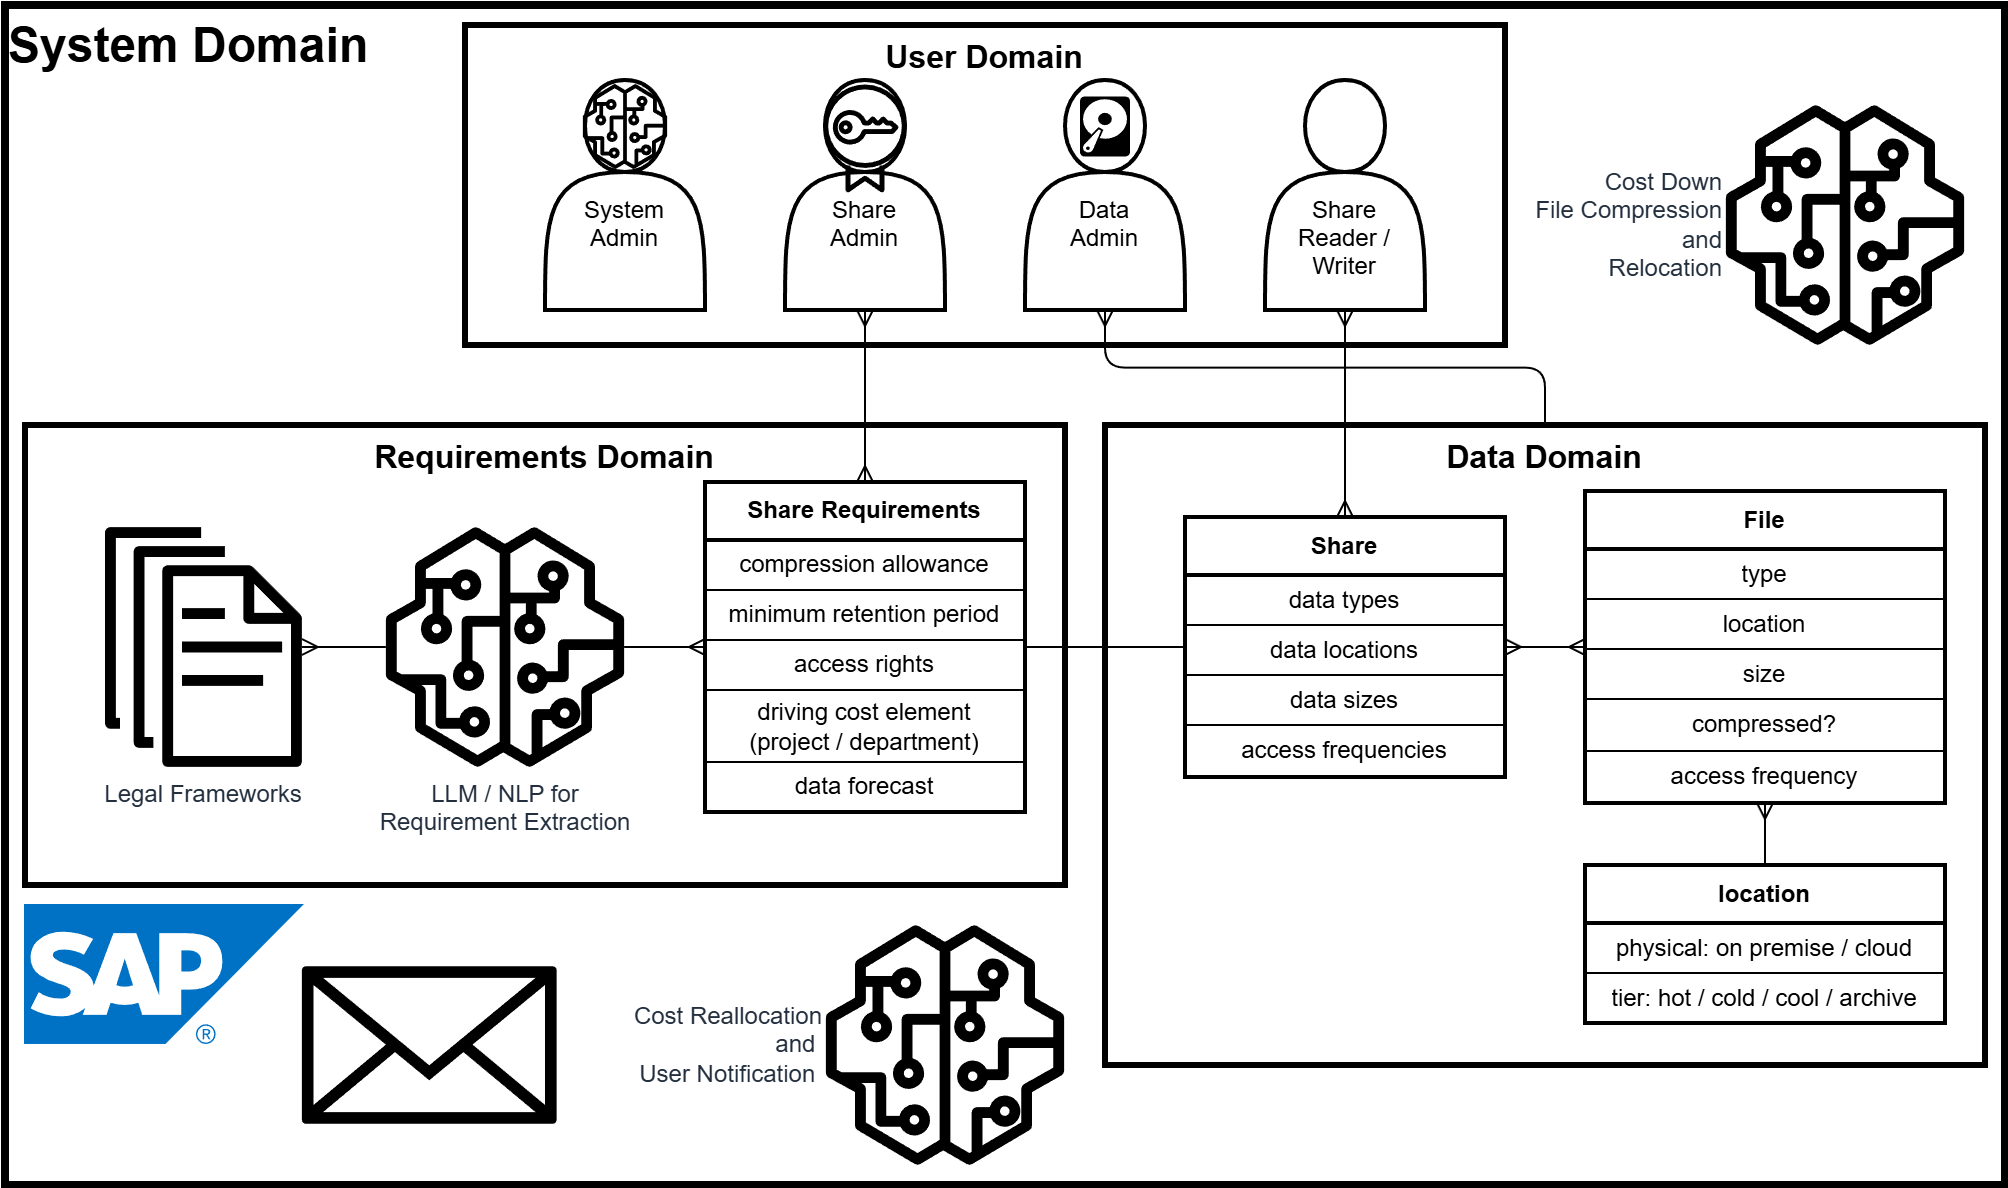

The diagram above was exported from draw.io. Its source (the exported page's mxGraphModel, read from the mxfile embedded in the PNG):
<mxGraphModel dx="2489" dy="1597" grid="1" gridSize="10" guides="1" tooltips="1" connect="1" arrows="1" fold="1" page="0" pageScale="1" pageWidth="850" pageHeight="1100" math="0" shadow="0">
  <root>
    <mxCell id="0" />
    <mxCell id="1" parent="0" />
    <mxCell id="70" value="&lt;div&gt;System Domain&lt;/div&gt;" style="rounded=0;whiteSpace=wrap;html=1;align=left;verticalAlign=top;strokeWidth=4;fontSize=24;fontStyle=1" vertex="1" parent="1">
      <mxGeometry x="-550" y="-730" width="1000" height="590" as="geometry" />
    </mxCell>
    <mxCell id="67" value="&lt;div&gt;Requirements Domain&lt;/div&gt;" style="rounded=0;whiteSpace=wrap;html=1;align=center;verticalAlign=top;strokeWidth=3;fontStyle=1;fontSize=16;" vertex="1" parent="1">
      <mxGeometry x="-540" y="-520" width="520" height="230" as="geometry" />
    </mxCell>
    <mxCell id="66" value="&lt;div&gt;User Domain&lt;/div&gt;" style="rounded=0;whiteSpace=wrap;html=1;align=center;verticalAlign=top;strokeWidth=3;fontStyle=1;fontSize=16;" vertex="1" parent="1">
      <mxGeometry x="-320" y="-720" width="520" height="160" as="geometry" />
    </mxCell>
    <mxCell id="65" value="&lt;div&gt;Data Domain&lt;/div&gt;" style="rounded=0;whiteSpace=wrap;html=1;align=center;verticalAlign=top;strokeWidth=3;fontStyle=1;fontSize=16;" vertex="1" parent="1">
      <mxGeometry y="-520" width="440" height="320" as="geometry" />
    </mxCell>
    <mxCell id="2" value="Legal Frameworks" style="sketch=0;outlineConnect=0;fontColor=#232F3E;gradientColor=none;fillColor=#000000;strokeColor=none;dashed=0;verticalLabelPosition=bottom;verticalAlign=top;align=center;html=1;fontSize=12;fontStyle=0;aspect=fixed;pointerEvents=1;shape=mxgraph.aws4.documents;" vertex="1" parent="1">
      <mxGeometry x="-500" y="-469" width="98.46" height="120" as="geometry" />
    </mxCell>
    <mxCell id="3" value="LLM / NLP for &lt;br&gt;Requirement Extraction" style="sketch=0;outlineConnect=0;fontColor=#232F3E;gradientColor=none;fillColor=#000000;strokeColor=none;dashed=0;verticalLabelPosition=bottom;verticalAlign=top;align=center;html=1;fontSize=12;fontStyle=0;aspect=fixed;pointerEvents=1;shape=mxgraph.aws4.sagemaker_model;" vertex="1" parent="1">
      <mxGeometry x="-360" y="-469" width="120" height="120" as="geometry" />
    </mxCell>
    <mxCell id="7" value="" style="sketch=0;outlineConnect=0;fontColor=#232F3E;gradientColor=none;fillColor=#000000;strokeColor=none;dashed=0;verticalLabelPosition=bottom;verticalAlign=top;align=center;html=1;fontSize=12;fontStyle=0;aspect=fixed;pointerEvents=1;shape=mxgraph.aws4.email_2;" vertex="1" parent="1">
      <mxGeometry x="-401.54" y="-250" width="127.35" height="80" as="geometry" />
    </mxCell>
    <mxCell id="8" value="" style="image;sketch=0;aspect=fixed;html=1;points=[];align=center;fontSize=12;image=img/lib/mscae/SAP_HANA_on_Azure.svg;imageBackground=none;" vertex="1" parent="1">
      <mxGeometry x="-540" y="-280" width="140" height="70" as="geometry" />
    </mxCell>
    <mxCell id="11" value="" style="endArrow=none;html=1;edgeStyle=orthogonalEdgeStyle;endFill=0;startArrow=ERmany;startFill=0;" edge="1" parent="1" source="2" target="3">
      <mxGeometry relative="1" as="geometry">
        <mxPoint x="-550" y="-530" as="sourcePoint" />
        <mxPoint x="-390" y="-530" as="targetPoint" />
      </mxGeometry>
    </mxCell>
    <mxCell id="14" value="Share Requirements" style="swimlane;fontStyle=1;align=center;verticalAlign=middle;childLayout=stackLayout;horizontal=1;startSize=29;horizontalStack=0;resizeParent=1;resizeParentMax=0;resizeLast=0;collapsible=0;marginBottom=0;html=1;whiteSpace=wrap;strokeWidth=2;" vertex="1" parent="1">
      <mxGeometry x="-200" y="-491.5" width="160" height="165" as="geometry" />
    </mxCell>
    <mxCell id="15" value="compression allowance" style="text;html=1;strokeColor=default;fillColor=none;align=center;verticalAlign=middle;spacingLeft=4;spacingRight=4;overflow=hidden;rotatable=0;points=[[0,0.5],[1,0.5]];portConstraint=eastwest;whiteSpace=wrap;" vertex="1" parent="14">
      <mxGeometry y="29" width="160" height="25" as="geometry" />
    </mxCell>
    <mxCell id="16" value="minimum retention period" style="text;html=1;strokeColor=default;fillColor=none;align=center;verticalAlign=middle;spacingLeft=4;spacingRight=4;overflow=hidden;rotatable=0;points=[[0,0.5],[1,0.5]];portConstraint=eastwest;whiteSpace=wrap;" vertex="1" parent="14">
      <mxGeometry y="54" width="160" height="25" as="geometry" />
    </mxCell>
    <mxCell id="25" value="access rights" style="text;html=1;strokeColor=default;fillColor=none;align=center;verticalAlign=middle;spacingLeft=4;spacingRight=4;overflow=hidden;rotatable=0;points=[[0,0.5],[1,0.5]];portConstraint=eastwest;whiteSpace=wrap;" vertex="1" parent="14">
      <mxGeometry y="79" width="160" height="25" as="geometry" />
    </mxCell>
    <mxCell id="26" value="driving cost element&lt;br&gt;(project / department)" style="text;html=1;strokeColor=default;fillColor=none;align=center;verticalAlign=middle;spacingLeft=4;spacingRight=4;overflow=hidden;rotatable=0;points=[[0,0.5],[1,0.5]];portConstraint=eastwest;whiteSpace=wrap;" vertex="1" parent="14">
      <mxGeometry y="104" width="160" height="36" as="geometry" />
    </mxCell>
    <mxCell id="63" value="data forecast" style="text;html=1;strokeColor=default;fillColor=none;align=center;verticalAlign=middle;spacingLeft=4;spacingRight=4;overflow=hidden;rotatable=0;points=[[0,0.5],[1,0.5]];portConstraint=eastwest;whiteSpace=wrap;" vertex="1" parent="14">
      <mxGeometry y="140" width="160" height="25" as="geometry" />
    </mxCell>
    <mxCell id="17" value="" style="endArrow=ERmany;html=1;edgeStyle=orthogonalEdgeStyle;endFill=0;startArrow=none;startFill=0;" edge="1" parent="1" source="3" target="14">
      <mxGeometry relative="1" as="geometry">
        <mxPoint x="-320" y="-415.34" as="sourcePoint" />
        <mxPoint x="-240" y="-420" as="targetPoint" />
      </mxGeometry>
    </mxCell>
    <mxCell id="20" value="&lt;div&gt;&lt;br&gt;&lt;/div&gt;&lt;div&gt;&lt;br&gt;&lt;/div&gt;&lt;div&gt;Share&lt;/div&gt;&lt;div&gt;Admin&lt;/div&gt;" style="shape=actor;whiteSpace=wrap;html=1;strokeWidth=2;" vertex="1" parent="1">
      <mxGeometry x="-160" y="-692.5" width="80" height="115" as="geometry" />
    </mxCell>
    <mxCell id="21" value="" style="endArrow=ERmany;html=1;edgeStyle=orthogonalEdgeStyle;endFill=0;startArrow=ERmany;startFill=0;exitX=0.5;exitY=1;exitDx=0;exitDy=0;entryX=0.5;entryY=0;entryDx=0;entryDy=0;" edge="1" parent="1" source="20" target="14">
      <mxGeometry relative="1" as="geometry">
        <mxPoint x="-150" y="-490" as="sourcePoint" />
        <mxPoint x="-30" y="-490" as="targetPoint" />
      </mxGeometry>
    </mxCell>
    <mxCell id="27" value="" style="endArrow=none;html=1;edgeStyle=orthogonalEdgeStyle;endFill=0;startArrow=none;startFill=0;" edge="1" parent="1" source="14" target="31">
      <mxGeometry relative="1" as="geometry">
        <mxPoint x="-30" y="-415.2" as="sourcePoint" />
        <mxPoint x="60" y="-415" as="targetPoint" />
      </mxGeometry>
    </mxCell>
    <mxCell id="31" value="Share" style="swimlane;fontStyle=1;align=center;verticalAlign=middle;childLayout=stackLayout;horizontal=1;startSize=29;horizontalStack=0;resizeParent=1;resizeParentMax=0;resizeLast=0;collapsible=0;marginBottom=0;html=1;whiteSpace=wrap;strokeWidth=2;" vertex="1" parent="1">
      <mxGeometry x="40" y="-474" width="160" height="130" as="geometry" />
    </mxCell>
    <mxCell id="32" value="data types" style="text;html=1;strokeColor=default;fillColor=none;align=center;verticalAlign=middle;spacingLeft=4;spacingRight=4;overflow=hidden;rotatable=0;points=[[0,0.5],[1,0.5]];portConstraint=eastwest;whiteSpace=wrap;" vertex="1" parent="31">
      <mxGeometry y="29" width="160" height="25" as="geometry" />
    </mxCell>
    <mxCell id="33" value="data locations" style="text;html=1;strokeColor=default;fillColor=none;align=center;verticalAlign=middle;spacingLeft=4;spacingRight=4;overflow=hidden;rotatable=0;points=[[0,0.5],[1,0.5]];portConstraint=eastwest;whiteSpace=wrap;" vertex="1" parent="31">
      <mxGeometry y="54" width="160" height="25" as="geometry" />
    </mxCell>
    <mxCell id="34" value="data sizes" style="text;html=1;strokeColor=default;fillColor=none;align=center;verticalAlign=middle;spacingLeft=4;spacingRight=4;overflow=hidden;rotatable=0;points=[[0,0.5],[1,0.5]];portConstraint=eastwest;whiteSpace=wrap;" vertex="1" parent="31">
      <mxGeometry y="79" width="160" height="25" as="geometry" />
    </mxCell>
    <mxCell id="35" value="access frequencies" style="text;html=1;strokeColor=default;fillColor=none;align=center;verticalAlign=middle;spacingLeft=4;spacingRight=4;overflow=hidden;rotatable=0;points=[[0,0.5],[1,0.5]];portConstraint=eastwest;whiteSpace=wrap;" vertex="1" parent="31">
      <mxGeometry y="104" width="160" height="26" as="geometry" />
    </mxCell>
    <mxCell id="36" value="&lt;div&gt;&lt;br&gt;&lt;/div&gt;&lt;div&gt;&lt;br&gt;&lt;/div&gt;&lt;div&gt;&lt;br&gt;&lt;/div&gt;&lt;div&gt;Share&lt;/div&gt;&lt;div&gt;Reader /&lt;br&gt;Writer&lt;/div&gt;" style="shape=actor;whiteSpace=wrap;html=1;strokeWidth=2;" vertex="1" parent="1">
      <mxGeometry x="80" y="-692.5" width="80" height="115" as="geometry" />
    </mxCell>
    <mxCell id="37" value="" style="endArrow=ERmany;html=1;edgeStyle=orthogonalEdgeStyle;endFill=0;startArrow=ERmany;startFill=0;exitX=0.5;exitY=1;exitDx=0;exitDy=0;entryX=0.5;entryY=0;entryDx=0;entryDy=0;" edge="1" parent="1" source="36" target="31">
      <mxGeometry relative="1" as="geometry">
        <mxPoint x="140" y="-550" as="sourcePoint" />
        <mxPoint x="140" y="-475" as="targetPoint" />
      </mxGeometry>
    </mxCell>
    <mxCell id="41" value="File" style="swimlane;fontStyle=1;align=center;verticalAlign=middle;childLayout=stackLayout;horizontal=1;startSize=29;horizontalStack=0;resizeParent=1;resizeParentMax=0;resizeLast=0;collapsible=0;marginBottom=0;html=1;whiteSpace=wrap;strokeWidth=2;" vertex="1" parent="1">
      <mxGeometry x="240" y="-487" width="180" height="156" as="geometry" />
    </mxCell>
    <mxCell id="42" value="type" style="text;html=1;strokeColor=default;fillColor=none;align=center;verticalAlign=middle;spacingLeft=4;spacingRight=4;overflow=hidden;rotatable=0;points=[[0,0.5],[1,0.5]];portConstraint=eastwest;whiteSpace=wrap;" vertex="1" parent="41">
      <mxGeometry y="29" width="180" height="25" as="geometry" />
    </mxCell>
    <mxCell id="43" value="location" style="text;html=1;strokeColor=default;fillColor=none;align=center;verticalAlign=middle;spacingLeft=4;spacingRight=4;overflow=hidden;rotatable=0;points=[[0,0.5],[1,0.5]];portConstraint=eastwest;whiteSpace=wrap;" vertex="1" parent="41">
      <mxGeometry y="54" width="180" height="25" as="geometry" />
    </mxCell>
    <mxCell id="44" value="size" style="text;html=1;strokeColor=default;fillColor=none;align=center;verticalAlign=middle;spacingLeft=4;spacingRight=4;overflow=hidden;rotatable=0;points=[[0,0.5],[1,0.5]];portConstraint=eastwest;whiteSpace=wrap;" vertex="1" parent="41">
      <mxGeometry y="79" width="180" height="25" as="geometry" />
    </mxCell>
    <mxCell id="64" value="compressed?" style="text;html=1;strokeColor=default;fillColor=none;align=center;verticalAlign=middle;spacingLeft=4;spacingRight=4;overflow=hidden;rotatable=0;points=[[0,0.5],[1,0.5]];portConstraint=eastwest;whiteSpace=wrap;" vertex="1" parent="41">
      <mxGeometry y="104" width="180" height="26" as="geometry" />
    </mxCell>
    <mxCell id="45" value="access frequency" style="text;html=1;strokeColor=default;fillColor=none;align=center;verticalAlign=middle;spacingLeft=4;spacingRight=4;overflow=hidden;rotatable=0;points=[[0,0.5],[1,0.5]];portConstraint=eastwest;whiteSpace=wrap;" vertex="1" parent="41">
      <mxGeometry y="130" width="180" height="26" as="geometry" />
    </mxCell>
    <mxCell id="49" value="" style="endArrow=ERmany;html=1;edgeStyle=orthogonalEdgeStyle;endFill=0;startArrow=ERmany;startFill=0;" edge="1" parent="1" source="31" target="41">
      <mxGeometry relative="1" as="geometry">
        <mxPoint x="250" y="-410" as="sourcePoint" />
        <mxPoint x="342" y="-410" as="targetPoint" />
      </mxGeometry>
    </mxCell>
    <mxCell id="52" value="location" style="swimlane;fontStyle=1;align=center;verticalAlign=middle;childLayout=stackLayout;horizontal=1;startSize=29;horizontalStack=0;resizeParent=1;resizeParentMax=0;resizeLast=0;collapsible=0;marginBottom=0;html=1;whiteSpace=wrap;strokeWidth=2;" vertex="1" parent="1">
      <mxGeometry x="240" y="-300" width="180" height="79" as="geometry" />
    </mxCell>
    <mxCell id="53" value="physical: on premise / cloud" style="text;html=1;strokeColor=default;fillColor=none;align=center;verticalAlign=middle;spacingLeft=4;spacingRight=4;overflow=hidden;rotatable=0;points=[[0,0.5],[1,0.5]];portConstraint=eastwest;whiteSpace=wrap;" vertex="1" parent="52">
      <mxGeometry y="29" width="180" height="25" as="geometry" />
    </mxCell>
    <mxCell id="54" value="tier: hot / cold / cool / archive" style="text;html=1;strokeColor=default;fillColor=none;align=center;verticalAlign=middle;spacingLeft=4;spacingRight=4;overflow=hidden;rotatable=0;points=[[0,0.5],[1,0.5]];portConstraint=eastwest;whiteSpace=wrap;" vertex="1" parent="52">
      <mxGeometry y="54" width="180" height="25" as="geometry" />
    </mxCell>
    <mxCell id="57" value="" style="endArrow=ERmany;html=1;edgeStyle=orthogonalEdgeStyle;endFill=0;startArrow=none;startFill=0;exitX=0.5;exitY=0;exitDx=0;exitDy=0;" edge="1" parent="1" source="52" target="41">
      <mxGeometry relative="1" as="geometry">
        <mxPoint x="-30" y="-405" as="sourcePoint" />
        <mxPoint x="70" y="-405" as="targetPoint" />
      </mxGeometry>
    </mxCell>
    <mxCell id="62" value="Cost Down &lt;br&gt;File Compression &lt;br&gt;and&lt;br&gt;Relocation" style="sketch=0;outlineConnect=0;fontColor=#232F3E;gradientColor=none;fillColor=#000000;strokeColor=none;dashed=0;verticalLabelPosition=middle;verticalAlign=middle;align=right;html=1;fontSize=12;fontStyle=0;aspect=fixed;pointerEvents=1;shape=mxgraph.aws4.sagemaker_model;labelPosition=left;strokeWidth=1;" vertex="1" parent="1">
      <mxGeometry x="310" y="-680" width="120" height="120" as="geometry" />
    </mxCell>
    <mxCell id="71" value="Cost Reallocation&lt;br&gt;and&amp;nbsp;&lt;br&gt;User Notification&amp;nbsp;" style="sketch=0;outlineConnect=0;fontColor=#232F3E;gradientColor=none;fillColor=#000000;strokeColor=none;dashed=0;verticalLabelPosition=middle;verticalAlign=middle;align=right;html=1;fontSize=12;fontStyle=0;aspect=fixed;pointerEvents=1;shape=mxgraph.aws4.sagemaker_model;labelPosition=left;" vertex="1" parent="1">
      <mxGeometry x="-140" y="-270" width="120" height="120" as="geometry" />
    </mxCell>
    <mxCell id="74" value="&lt;div&gt;&lt;br&gt;&lt;/div&gt;&lt;div&gt;&lt;br&gt;&lt;/div&gt;&lt;div&gt;Data&lt;/div&gt;&lt;div&gt;Admin&lt;/div&gt;" style="shape=actor;whiteSpace=wrap;html=1;strokeWidth=2;" vertex="1" parent="1">
      <mxGeometry x="-40" y="-692.5" width="80" height="115" as="geometry" />
    </mxCell>
    <mxCell id="75" value="&lt;div&gt;&lt;br&gt;&lt;/div&gt;&lt;div&gt;&lt;br&gt;&lt;/div&gt;&lt;div&gt;System&lt;/div&gt;&lt;div&gt;Admin&lt;/div&gt;" style="shape=actor;whiteSpace=wrap;html=1;strokeWidth=2;" vertex="1" parent="1">
      <mxGeometry x="-280" y="-692.5" width="80" height="115" as="geometry" />
    </mxCell>
    <mxCell id="76" value="" style="endArrow=none;html=1;edgeStyle=orthogonalEdgeStyle;endFill=0;startArrow=ERmany;startFill=0;exitX=0.5;exitY=1;exitDx=0;exitDy=0;entryX=0.5;entryY=0;entryDx=0;entryDy=0;" edge="1" parent="1" source="74" target="65">
      <mxGeometry relative="1" as="geometry">
        <mxPoint x="-110" y="-567" as="sourcePoint" />
        <mxPoint x="-110" y="-481" as="targetPoint" />
      </mxGeometry>
    </mxCell>
    <mxCell id="80" value="" style="sketch=0;outlineConnect=0;fontColor=#232F3E;gradientColor=none;fillColor=#000000;strokeColor=none;dashed=0;verticalLabelPosition=middle;verticalAlign=middle;align=right;html=1;fontSize=12;fontStyle=0;aspect=fixed;pointerEvents=1;shape=mxgraph.aws4.sagemaker_model;labelPosition=left;" vertex="1" parent="1">
      <mxGeometry x="-261.25" y="-690.5" width="42.5" height="42.5" as="geometry" />
    </mxCell>
    <mxCell id="81" value="" style="sketch=0;pointerEvents=1;shadow=0;dashed=0;html=1;strokeColor=none;fillColor=#000000;labelPosition=center;verticalLabelPosition=bottom;verticalAlign=top;outlineConnect=0;align=center;shape=mxgraph.office.devices.hard_disk;" vertex="1" parent="1">
      <mxGeometry x="-12.5" y="-684.25" width="25" height="30" as="geometry" />
    </mxCell>
    <mxCell id="82" value="" style="sketch=0;outlineConnect=0;fontColor=#232F3E;gradientColor=none;strokeColor=#000000;fillColor=none;dashed=0;verticalLabelPosition=bottom;verticalAlign=top;align=center;html=1;fontSize=12;fontStyle=0;aspect=fixed;shape=mxgraph.aws4.resourceIcon;resIcon=mxgraph.aws4.certificate_manager;" vertex="1" parent="1">
      <mxGeometry x="-153.75" y="-697" width="67.5" height="67.5" as="geometry" />
    </mxCell>
  </root>
</mxGraphModel>